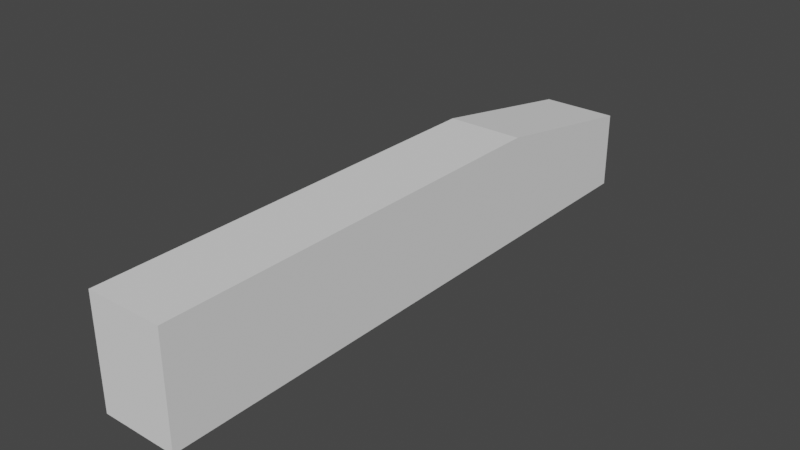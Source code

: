 # Source: scify_machine.blend  (saved by Blender 3.3.6; exported with 4.5.12 LTS)
import bpy
from mathutils import Matrix  # noqa: F401  (used for matrix-valued properties, if any)

bpy.ops.wm.read_factory_settings(use_empty=True)
scene = bpy.context.scene
scene.name = 'Scene'

# ---- collections
col_collection = bpy.data.collections.new('Collection'); scene.collection.children.link(col_collection)
col_cutters = bpy.data.collections.new('Cutters'); scene.collection.children.link(col_cutters)

# ---- world
world_world = bpy.data.worlds.new('World'); scene.world = world_world
world_world.use_nodes = True; world_world.node_tree.nodes.clear()
_N = world_world.node_tree.nodes; _L = world_world.node_tree.links
n0 = _N.new('ShaderNodeOutputWorld'); n0.name = 'World Output'; n0.location = (300, 300)
n1 = _N.new('ShaderNodeBackground'); n1.name = 'Background'; n1.location = (10, 300)
n1.inputs[0].default_value = (0.05088, 0.05088, 0.05088, 1.0)
_L.new(n1.outputs[0], n0.inputs[0])
n0.is_active_output = True
world_world.color = (0.05088, 0.05088, 0.05088)
world_world.use_sun_shadow = False
world_world.sun_shadow_jitter_overblur = 0.0

# ---- meshes
me_cube_002 = bpy.data.meshes.new('Cube.002')
me_cube_002.from_pydata([(-1.0, -1.0, -1.0), (-1.0, -1.0, 1.0), (-1.0, 1.0, -1.0), (-1.0, 1.0, 1.0), (1.0, -1.0, -1.0), (1.0, -1.0, 1.0), (1.0, 1.0, -1.0), (1.0, 1.0, 1.0)], [], [(0, 1, 3, 2), (2, 3, 7, 6), (6, 7, 5, 4), (4, 5, 1, 0), (2, 6, 4, 0), (7, 3, 1, 5)])
_uv = me_cube_002.uv_layers.new(name='UVMap')
_uv.uv.foreach_set('vector', [0.375, 0.0, 0.625, 0.0, 0.625, 0.25, 0.375, 0.25, 0.375, 0.25, 0.625, 0.25, 0.625, 0.5, 0.375, 0.5, 0.375, 0.5, 0.625, 0.5, 0.625, 0.75, 0.375, 0.75, 0.375, 0.75, 0.625, 0.75, 0.625, 1.0, 0.375, 1.0, 0.125, 0.5, 0.375, 0.5, 0.375, 0.75, 0.125, 0.75, 0.625, 0.5, 0.875, 0.5, 0.875, 0.75, 0.625, 0.75])
me_cube_002.update()
me_cube_004 = bpy.data.meshes.new('Cube.004')
me_cube_004.from_pydata([(-1.0, -1.0, -1.0), (-1.0, -1.0, 1.0), (-1.0, 1.0, -1.0), (-1.0, 1.0, 1.0), (1.0, -1.0, -1.0), (1.0, -1.0, 1.0), (1.0, 1.0, -1.0), (1.0, 1.0, 1.0)], [], [(0, 1, 3, 2), (2, 3, 7, 6), (6, 7, 5, 4), (4, 5, 1, 0), (2, 6, 4, 0), (7, 3, 1, 5)])
_uv = me_cube_004.uv_layers.new(name='UVMap')
_uv.uv.foreach_set('vector', [0.375, 0.0, 0.625, 0.0, 0.625, 0.25, 0.375, 0.25, 0.375, 0.25, 0.625, 0.25, 0.625, 0.5, 0.375, 0.5, 0.375, 0.5, 0.625, 0.5, 0.625, 0.75, 0.375, 0.75, 0.375, 0.75, 0.625, 0.75, 0.625, 1.0, 0.375, 1.0, 0.125, 0.5, 0.375, 0.5, 0.375, 0.75, 0.125, 0.75, 0.625, 0.5, 0.875, 0.5, 0.875, 0.75, 0.625, 0.75])
me_cube_004.update()
me_cube_003 = bpy.data.meshes.new('Cube.003')
me_cube_003.from_pydata([(-1.0, -1.0, -1.0), (-1.0, -1.0, 1.0), (-1.0, 1.0, -1.0), (-1.0, 1.0, 1.0), (1.0, -1.0, -1.0), (1.0, -1.0, 1.0), (1.0, 1.0, -1.0), (1.0, 1.0, 1.0)], [], [(0, 1, 3, 2), (2, 3, 7, 6), (6, 7, 5, 4), (4, 5, 1, 0), (2, 6, 4, 0), (7, 3, 1, 5)])
_uv = me_cube_003.uv_layers.new(name='UVMap')
_uv.uv.foreach_set('vector', [0.375, 0.0, 0.625, 0.0, 0.625, 0.25, 0.375, 0.25, 0.375, 0.25, 0.625, 0.25, 0.625, 0.5, 0.375, 0.5, 0.375, 0.5, 0.625, 0.5, 0.625, 0.75, 0.375, 0.75, 0.375, 0.75, 0.625, 0.75, 0.625, 1.0, 0.375, 1.0, 0.125, 0.5, 0.375, 0.5, 0.375, 0.75, 0.125, 0.75, 0.625, 0.5, 0.875, 0.5, 0.875, 0.75, 0.625, 0.75])
me_cube_003.update()

# ---- objects
ob_cube_003 = bpy.data.objects.new('Cube.003', me_cube_002)
ob_cube = bpy.data.objects.new('Cube', me_cube_002)
ob_cube_002 = bpy.data.objects.new('Cube.002', me_cube_004)
ob_cube_001 = bpy.data.objects.new('Cube.001', me_cube_003)

# ---- transforms, parenting, visibility, modifiers, constraints
ob_cube_003.location = (0.0, 0.0, 0.0)
ob_cube_003.scale = (0.7, 5.5, 1.0)
_m = ob_cube_003.modifiers.new('BTool_Cube.001', 'BOOLEAN')
_m.object = ob_cube_001
_m = ob_cube_003.modifiers.new('BTool_Cube.002', 'BOOLEAN')
_m.object = ob_cube_002
ob_cube.location = (0.0, 0.0, 0.0)
ob_cube.scale = (0.7, 5.5, 1.0)
_m = ob_cube.modifiers.new('BTool_Cube.001', 'BOOLEAN')
_m.object = ob_cube_001
_m = ob_cube.modifiers.new('BTool_Cube.002', 'BOOLEAN')
_m.object = ob_cube_002
_m.operation = 'INTERSECT'
ob_cube_002.location = (0.0, 7.8, -1.0)
ob_cube_002.scale = (1.33, 5.5, 1.0)
ob_cube_002.hide_render = True
ob_cube_002.visible_camera = False
ob_cube_002.visible_diffuse = False
ob_cube_002.visible_glossy = False
ob_cube_002.visible_transmission = False
ob_cube_002.visible_volume_scatter = False
ob_cube_002.display_type = 'BOUNDS'
ob_cube_001.location = (0.0, 4.248, 1.673)
ob_cube_001.rotation_euler = (-0.1745, -3.856e-17, 3.373e-18)
ob_cube_001.scale = (1.54, 5.5, 1.0)
ob_cube_001.hide_render = True
ob_cube_001.visible_camera = False
ob_cube_001.visible_diffuse = False
ob_cube_001.visible_glossy = False
ob_cube_001.visible_transmission = False
ob_cube_001.visible_volume_scatter = False
ob_cube_001.display_type = 'BOUNDS'

# ---- collection membership
scene.collection.objects.link(ob_cube_003)
col_collection.objects.link(ob_cube)
col_collection.objects.link(ob_cube_002)
col_cutters.objects.link(ob_cube_001)

# ---- scene / render settings (as saved in the file)
scene.frame_start = 1; scene.frame_end = 250; scene.frame_set(1)
scene.render.engine = 'BLENDER_EEVEE_NEXT'
scene.cycles.sampling_pattern = 'TABULATED_SOBOL'
scene.cycles.use_light_tree = False
scene.view_settings.view_transform = 'Filmic'
bpy.context.view_layer.update()

# ---- added for rendering (the .blend has no active camera and no usable light): camera, sun
cam_auto = bpy.data.cameras.new('AutoCamera')
cam_auto.lens = 50.0
cam_auto.sensor_width = 36.0
cam_auto.clip_end = 1000.0
ob_auto_camera = bpy.data.objects.new('AutoCamera', cam_auto)
scene.collection.objects.link(ob_auto_camera)
ob_auto_camera.location = (10.4251, -12.5101, 8.34009)
ob_auto_camera.rotation_euler = (1.09748, -7.21219e-08, 0.694738)
scene.camera = ob_auto_camera
light_auto_sun = bpy.data.lights.new('AutoSun', 'SUN')
light_auto_sun.energy = 3.0
light_auto_sun.angle = 0.0523599
ob_auto_sun = bpy.data.objects.new('AutoSun', light_auto_sun)
scene.collection.objects.link(ob_auto_sun)
ob_auto_sun.rotation_euler = (0.872665, 0.174533, 0.523599)
bpy.context.view_layer.update()
